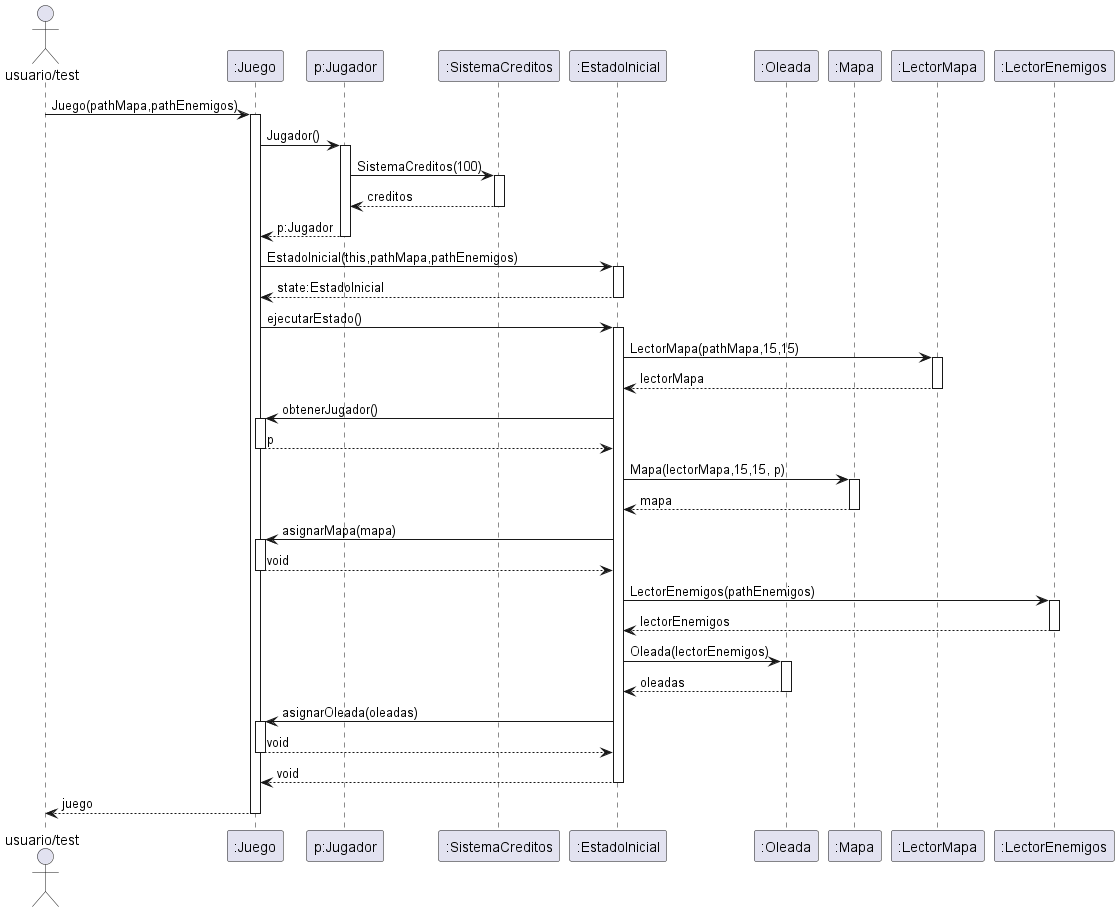

The diagram above was rendered by PlantUML. Its source (embedded in the PNG):
@startuml

Actor "usuario/test" as sis
participant ":Juego" as juego
participant "p:Jugador" as jugador
participant ":SistemaCreditos" as creditos
participant ":EstadoInicial" as state


participant ":Oleada" as old
participant ":Mapa" as mapa
participant ":LectorMapa" as lmapa
participant ":LectorEnemigos" as lold


sis -> juego: Juego(pathMapa,pathEnemigos)
activate juego

juego -> jugador: Jugador()
activate jugador

jugador->creditos: SistemaCreditos(100)
activate creditos
creditos --> jugador: creditos
deactivate creditos

jugador --> juego : p:Jugador
deactivate jugador


juego -> state: EstadoInicial(this,pathMapa,pathEnemigos)
activate state

state --> juego : state:EstadoInicial
deactivate state

juego -> state: ejecutarEstado()
activate state

state->lmapa: LectorMapa(pathMapa,15,15)
activate lmapa

lmapa-->state: lectorMapa
deactivate lmapa

state->juego : obtenerJugador()
activate juego
juego --> state: p
deactivate juego

state->mapa: Mapa(lectorMapa,15,15, p)
activate mapa

mapa-->state: mapa
deactivate mapa

state->juego : asignarMapa(mapa)
activate juego
juego --> state: void
deactivate juego


state->lold: LectorEnemigos(pathEnemigos)
activate lold

lold-->state: lectorEnemigos
deactivate lold

state->old: Oleada(lectorEnemigos)
activate old

old-->state: oleadas
deactivate old

state->juego : asignarOleada(oleadas)
activate juego
juego --> state: void
deactivate juego

state--> juego: void
deactivate state
juego--> sis: juego
deactivate juego



@enduml